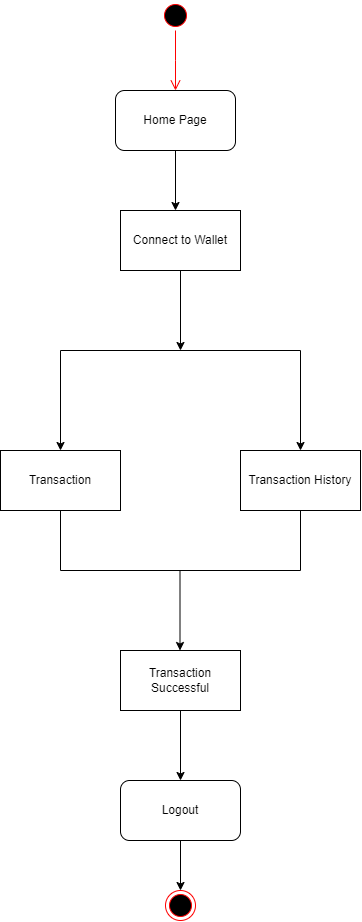

The diagram above was exported from draw.io. Its source (the exported page's mxGraphModel, read from the mxfile embedded in the PNG):
<mxGraphModel dx="1467" dy="767" grid="1" gridSize="10" guides="1" tooltips="1" connect="1" arrows="1" fold="1" page="1" pageScale="1" pageWidth="850" pageHeight="1100" math="0" shadow="0">
  <root>
    <mxCell id="0" />
    <mxCell id="1" parent="0" />
    <mxCell id="RgUcTjQmkM8L8eTKwQPF-1" value="" style="ellipse;html=1;shape=startState;fillColor=#000000;strokeColor=#ff0000;" parent="1" vertex="1">
      <mxGeometry x="380" y="30" width="30" height="30" as="geometry" />
    </mxCell>
    <mxCell id="RgUcTjQmkM8L8eTKwQPF-2" value="" style="edgeStyle=orthogonalEdgeStyle;html=1;verticalAlign=bottom;endArrow=open;endSize=8;strokeColor=#ff0000;rounded=0;" parent="1" source="RgUcTjQmkM8L8eTKwQPF-1" edge="1">
      <mxGeometry relative="1" as="geometry">
        <mxPoint x="395" y="120" as="targetPoint" />
      </mxGeometry>
    </mxCell>
    <mxCell id="RgUcTjQmkM8L8eTKwQPF-3" value="Home Page" style="rounded=1;whiteSpace=wrap;html=1;" parent="1" vertex="1">
      <mxGeometry x="335" y="120" width="120" height="60" as="geometry" />
    </mxCell>
    <mxCell id="RgUcTjQmkM8L8eTKwQPF-5" value="" style="endArrow=classic;html=1;rounded=0;entryX=0.5;entryY=0;entryDx=0;entryDy=0;exitX=0.5;exitY=1;exitDx=0;exitDy=0;" parent="1" source="RgUcTjQmkM8L8eTKwQPF-3" edge="1">
      <mxGeometry width="50" height="50" relative="1" as="geometry">
        <mxPoint x="370" y="220" as="sourcePoint" />
        <mxPoint x="395.0000000000002" y="239.9999999999999" as="targetPoint" />
      </mxGeometry>
    </mxCell>
    <mxCell id="RgUcTjQmkM8L8eTKwQPF-20" value="Connect to Wallet" style="rounded=0;whiteSpace=wrap;html=1;" parent="1" vertex="1">
      <mxGeometry x="340" y="240" width="120" height="60" as="geometry" />
    </mxCell>
    <mxCell id="RgUcTjQmkM8L8eTKwQPF-23" value="" style="endArrow=classic;html=1;rounded=0;" parent="1" edge="1">
      <mxGeometry width="50" height="50" relative="1" as="geometry">
        <mxPoint x="400" y="300" as="sourcePoint" />
        <mxPoint x="400" y="380" as="targetPoint" />
      </mxGeometry>
    </mxCell>
    <mxCell id="RgUcTjQmkM8L8eTKwQPF-29" value="" style="endArrow=none;html=1;edgeStyle=orthogonalEdgeStyle;rounded=0;" parent="1" edge="1">
      <mxGeometry relative="1" as="geometry">
        <mxPoint x="280" y="380" as="sourcePoint" />
        <mxPoint x="520" y="380" as="targetPoint" />
      </mxGeometry>
    </mxCell>
    <mxCell id="RgUcTjQmkM8L8eTKwQPF-33" value="" style="endArrow=classic;html=1;rounded=0;" parent="1" edge="1">
      <mxGeometry width="50" height="50" relative="1" as="geometry">
        <mxPoint x="280" y="380" as="sourcePoint" />
        <mxPoint x="280" y="480" as="targetPoint" />
      </mxGeometry>
    </mxCell>
    <mxCell id="RgUcTjQmkM8L8eTKwQPF-36" value="" style="endArrow=classic;html=1;rounded=0;" parent="1" edge="1">
      <mxGeometry width="50" height="50" relative="1" as="geometry">
        <mxPoint x="520" y="380" as="sourcePoint" />
        <mxPoint x="520" y="480" as="targetPoint" />
      </mxGeometry>
    </mxCell>
    <mxCell id="RgUcTjQmkM8L8eTKwQPF-37" value="Transaction" style="rounded=0;whiteSpace=wrap;html=1;" parent="1" vertex="1">
      <mxGeometry x="220" y="480" width="120" height="60" as="geometry" />
    </mxCell>
    <mxCell id="RgUcTjQmkM8L8eTKwQPF-39" value="Transaction History" style="rounded=0;whiteSpace=wrap;html=1;" parent="1" vertex="1">
      <mxGeometry x="460" y="480" width="120" height="60" as="geometry" />
    </mxCell>
    <mxCell id="RgUcTjQmkM8L8eTKwQPF-41" value="" style="endArrow=none;html=1;rounded=0;" parent="1" edge="1">
      <mxGeometry width="50" height="50" relative="1" as="geometry">
        <mxPoint x="280" y="600" as="sourcePoint" />
        <mxPoint x="520" y="600" as="targetPoint" />
      </mxGeometry>
    </mxCell>
    <mxCell id="RgUcTjQmkM8L8eTKwQPF-42" value="" style="endArrow=none;html=1;rounded=0;" parent="1" edge="1">
      <mxGeometry width="50" height="50" relative="1" as="geometry">
        <mxPoint x="280" y="600" as="sourcePoint" />
        <mxPoint x="280" y="540" as="targetPoint" />
      </mxGeometry>
    </mxCell>
    <mxCell id="RgUcTjQmkM8L8eTKwQPF-44" value="" style="endArrow=none;html=1;rounded=0;" parent="1" edge="1">
      <mxGeometry width="50" height="50" relative="1" as="geometry">
        <mxPoint x="520" y="600" as="sourcePoint" />
        <mxPoint x="520" y="540" as="targetPoint" />
      </mxGeometry>
    </mxCell>
    <mxCell id="RgUcTjQmkM8L8eTKwQPF-45" value="" style="endArrow=classic;html=1;rounded=0;" parent="1" edge="1">
      <mxGeometry width="50" height="50" relative="1" as="geometry">
        <mxPoint x="399.5" y="600" as="sourcePoint" />
        <mxPoint x="399.5" y="680" as="targetPoint" />
      </mxGeometry>
    </mxCell>
    <mxCell id="RgUcTjQmkM8L8eTKwQPF-47" value="Transaction Successful" style="rounded=0;whiteSpace=wrap;html=1;" parent="1" vertex="1">
      <mxGeometry x="340" y="680" width="120" height="60" as="geometry" />
    </mxCell>
    <mxCell id="RgUcTjQmkM8L8eTKwQPF-48" value="" style="endArrow=classic;html=1;rounded=0;" parent="1" edge="1">
      <mxGeometry width="50" height="50" relative="1" as="geometry">
        <mxPoint x="400" y="740" as="sourcePoint" />
        <mxPoint x="400" y="810" as="targetPoint" />
      </mxGeometry>
    </mxCell>
    <mxCell id="RgUcTjQmkM8L8eTKwQPF-49" value="Logout" style="rounded=1;whiteSpace=wrap;html=1;" parent="1" vertex="1">
      <mxGeometry x="340" y="810" width="120" height="60" as="geometry" />
    </mxCell>
    <mxCell id="RgUcTjQmkM8L8eTKwQPF-85" value="" style="ellipse;html=1;shape=endState;fillColor=#000000;strokeColor=#ff0000;" parent="1" vertex="1">
      <mxGeometry x="385" y="920" width="30" height="30" as="geometry" />
    </mxCell>
    <mxCell id="RgUcTjQmkM8L8eTKwQPF-86" value="" style="endArrow=classic;html=1;rounded=0;entryX=0.5;entryY=0;entryDx=0;entryDy=0;" parent="1" target="RgUcTjQmkM8L8eTKwQPF-85" edge="1">
      <mxGeometry width="50" height="50" relative="1" as="geometry">
        <mxPoint x="400" y="870" as="sourcePoint" />
        <mxPoint x="450" y="820" as="targetPoint" />
      </mxGeometry>
    </mxCell>
  </root>
</mxGraphModel>